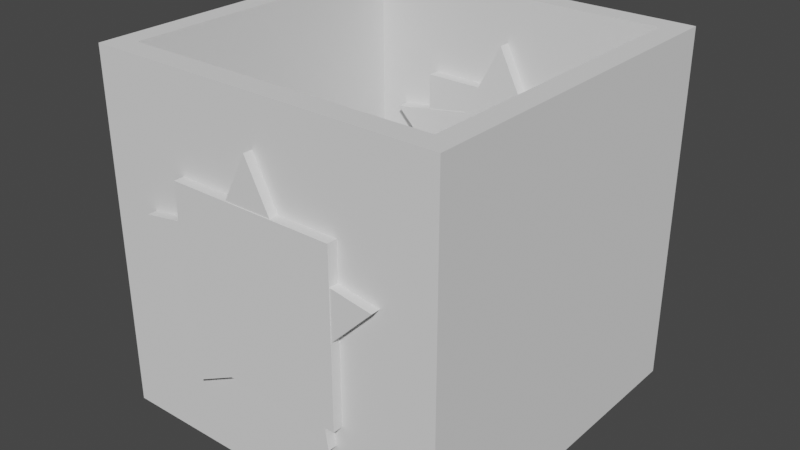 # Source: Sorting_Bin.blend  (saved by Blender 3.3.6; exported with 4.5.12 LTS)
import bpy
from mathutils import Matrix  # noqa: F401  (used for matrix-valued properties, if any)

bpy.ops.wm.read_factory_settings(use_empty=True)
scene = bpy.context.scene
scene.name = 'Scene'

# ---- collections
col_collection = bpy.data.collections.new('Collection'); scene.collection.children.link(col_collection)

# ---- world
world_world = bpy.data.worlds.new('World'); scene.world = world_world
world_world.use_nodes = True; world_world.node_tree.nodes.clear()
_N = world_world.node_tree.nodes; _L = world_world.node_tree.links
n0 = _N.new('ShaderNodeOutputWorld'); n0.name = 'World Output'; n0.location = (300, 300)
n1 = _N.new('ShaderNodeBackground'); n1.name = 'Background'; n1.location = (10, 300)
n1.inputs[0].default_value = (0.05088, 0.05088, 0.05088, 1.0)
_L.new(n1.outputs[0], n0.inputs[0])
n0.is_active_output = True
world_world.color = (0.05088, 0.05088, 0.05088)
world_world.use_sun_shadow = False
world_world.sun_shadow_jitter_overblur = 0.0

# ---- meshes
me_cube_001 = bpy.data.meshes.new('Cube.001')
me_cube_001.from_pydata([(-0.4, -0.4, -0.4), (-0.35, -0.35, 0.4), (-0.4, 0.4, -0.4), (-0.35, 0.35, 0.4), (0.4, -0.4, -0.4), (0.35, -0.35, 0.4), (0.4, 0.4, -0.4), (0.35, 0.35, 0.4), (-0.4, -0.4, 0.4), (-0.4, 0.4, 0.4), (0.4, 0.4, 0.4), (0.4, -0.4, 0.4), (-0.35, -0.35, -0.35), (-0.35, 0.35, -0.35), (0.35, 0.35, -0.35), (0.35, -0.35, -0.35)], [], [(0, 8, 9, 2), (2, 9, 10, 6), (6, 10, 11, 4), (4, 11, 8, 0), (2, 6, 4, 0), (1, 5, 15, 12), (1, 3, 9, 8), (3, 7, 10, 9), (7, 5, 11, 10), (5, 1, 8, 11), (14, 13, 12, 15), (7, 3, 13, 14), (5, 7, 14, 15), (3, 1, 12, 13)])
_uv = me_cube_001.uv_layers.new(name='UVMap')
_uv.uv.foreach_set('vector', [0.375, 0.0, 0.625, 0.0, 0.625, 0.25, 0.375, 0.25, 0.375, 0.25, 0.625, 0.25, 0.625, 0.5, 0.375, 0.5, 0.375, 0.5, 0.625, 0.5, 0.625, 0.75, 0.375, 0.75, 0.375, 0.75, 0.625, 0.75, 0.625, 1.0, 0.375, 1.0, 0.125, 0.5, 0.375, 0.5, 0.375, 0.75, 0.125, 0.75, 0.8594, 0.7344, 0.6406, 0.7344, 0.6406, 0.7344, 0.8594, 0.7344, 0.8594, 0.7344, 0.8594, 0.5156, 0.875, 0.5, 0.875, 0.75, 0.8594, 0.5156, 0.6406, 0.5156, 0.625, 0.5, 0.875, 0.5, 0.6406, 0.5156, 0.6406, 0.7344, 0.625, 0.75, 0.625, 0.5, 0.6406, 0.7344, 0.8594, 0.7344, 0.875, 0.75, 0.625, 0.75, 0.6406, 0.5156, 0.8594, 0.5156, 0.8594, 0.7344, 0.6406, 0.7344, 0.6406, 0.5156, 0.8594, 0.5156, 0.8594, 0.5156, 0.6406, 0.5156, 0.6406, 0.7344, 0.6406, 0.5156, 0.6406, 0.5156, 0.6406, 0.7344, 0.8594, 0.5156, 0.8594, 0.7344, 0.8594, 0.7344, 0.8594, 0.5156])
me_cube_001.update()
me_circle = bpy.data.meshes.new('Circle')
me_circle.from_pydata([(0.0, 1.0, 0.0), (-0.3022, 0.4159, 0.0), (-0.9511, 0.309, 0.0), (-0.4889, -0.1589, 0.0), (-0.5878, -0.809, 0.0), (5.792e-09, -0.5141, 0.0), (0.5878, -0.809, 0.0), (0.4889, -0.1589, 0.0), (0.9511, 0.309, 0.0), (0.3022, 0.4159, 0.0), (0.0, 1.0, 0.1729), (-0.3022, 0.4159, 0.1729), (-0.9511, 0.309, 0.1729), (-0.4889, -0.1589, 0.1729), (-0.5878, -0.809, 0.1729), (5.792e-09, -0.5141, 0.1729), (0.5878, -0.809, 0.1729), (0.4889, -0.1589, 0.1729), (0.9511, 0.309, 0.1729), (0.3022, 0.4159, 0.1729)], [], [(5, 6, 16, 15), (2, 3, 13, 12), (9, 0, 10, 19), (6, 7, 17, 16), (3, 4, 14, 13), (0, 1, 11, 10), (7, 8, 18, 17), (4, 5, 15, 14), (1, 2, 12, 11), (8, 9, 19, 18), (11, 19, 10), (12, 13, 11), (19, 13, 15), (1, 0, 9), (18, 19, 17), (14, 15, 13), (13, 19, 11), (15, 16, 17), (17, 19, 15), (9, 3, 1), (3, 2, 1), (9, 8, 7), (3, 9, 7), (7, 5, 3), (5, 7, 6), (5, 4, 3)])
_uv = me_circle.uv_layers.new(name='UVMap')
_uv.uv.foreach_set('vector', [0.0, 0.0, 0.0, 0.0, 0.0, 0.0, 0.0, 0.0, 0.0, 0.0, 0.0, 0.0, 0.0, 0.0, 0.0, 0.0, 0.0, 0.0, 0.0, 0.0, 0.0, 0.0, 0.0, 0.0, 0.0, 0.0, 0.0, 0.0, 0.0, 0.0, 0.0, 0.0, 0.0, 0.0, 0.0, 0.0, 0.0, 0.0, 0.0, 0.0, 0.0, 0.0, 0.0, 0.0, 0.0, 0.0, 0.0, 0.0, 0.0, 0.0, 0.0, 0.0, 0.0, 0.0, 0.0, 0.0, 0.0, 0.0, 0.0, 0.0, 0.0, 0.0, 0.0, 0.0, 0.0, 0.0, 0.0, 0.0, 0.0, 0.0, 0.0, 0.0, 0.0, 0.0, 0.0, 0.0, 0.0, 0.0, 0.0, 0.0, 0.0, 0.0, 0.0, 0.0, 0.0, 0.0, 0.0, 0.0, 0.0, 0.0, 0.0, 0.0, 0.0, 0.0, 0.0, 0.0, 0.0, 0.0, 0.0, 0.0, 0.0, 0.0, 0.0, 0.0, 0.0, 0.0, 0.0, 0.0, 0.0, 0.0, 0.0, 0.0, 0.0, 0.0, 0.0, 0.0, 0.0, 0.0, 0.0, 0.0, 0.0, 0.0, 0.0, 0.0, 0.0, 0.0, 0.0, 0.0, 0.0, 0.0, 0.0, 0.0, 0.0, 0.0, 0.0, 0.0, 0.0, 0.0, 0.0, 0.0, 0.0, 0.0, 0.0, 0.0, 0.0, 0.0, 0.0, 0.0, 0.0, 0.0, 0.0, 0.0, 0.0, 0.0, 0.0, 0.0, 0.0, 0.0, 0.0, 0.0, 0.0, 0.0, 0.0, 0.0, 0.0, 0.0, 0.0, 0.0, 0.0, 0.0, 0.0, 0.0, 0.0, 0.0, 0.0, 0.0])
me_circle.update()
me_circle_001 = bpy.data.meshes.new('Circle.001')
me_circle_001.from_pydata([(0.0, 1.0, 0.0), (-0.3022, 0.4159, 0.0), (-0.9511, 0.309, 0.0), (-0.4889, -0.1589, 0.0), (-0.5878, -0.809, 0.0), (5.792e-09, -0.5141, 0.0), (0.5878, -0.809, 0.0), (0.4889, -0.1589, 0.0), (0.9511, 0.309, 0.0), (0.3022, 0.4159, 0.0), (0.0, 1.0, 0.1729), (-0.3022, 0.4159, 0.1729), (-0.9511, 0.309, 0.1729), (-0.4889, -0.1589, 0.1729), (-0.5878, -0.809, 0.1729), (5.792e-09, -0.5141, 0.1729), (0.5878, -0.809, 0.1729), (0.4889, -0.1589, 0.1729), (0.9511, 0.309, 0.1729), (0.3022, 0.4159, 0.1729)], [], [(5, 6, 16, 15), (2, 3, 13, 12), (9, 0, 10, 19), (6, 7, 17, 16), (3, 4, 14, 13), (0, 1, 11, 10), (7, 8, 18, 17), (4, 5, 15, 14), (1, 2, 12, 11), (8, 9, 19, 18), (11, 19, 10), (12, 13, 11), (19, 13, 15), (1, 0, 9), (18, 19, 17), (14, 15, 13), (13, 19, 11), (15, 16, 17), (17, 19, 15), (9, 3, 1), (3, 2, 1), (9, 8, 7), (3, 9, 7), (7, 5, 3), (5, 7, 6), (5, 4, 3)])
_uv = me_circle_001.uv_layers.new(name='UVMap')
_uv.uv.foreach_set('vector', [0.0, 0.0, 0.0, 0.0, 0.0, 0.0, 0.0, 0.0, 0.0, 0.0, 0.0, 0.0, 0.0, 0.0, 0.0, 0.0, 0.0, 0.0, 0.0, 0.0, 0.0, 0.0, 0.0, 0.0, 0.0, 0.0, 0.0, 0.0, 0.0, 0.0, 0.0, 0.0, 0.0, 0.0, 0.0, 0.0, 0.0, 0.0, 0.0, 0.0, 0.0, 0.0, 0.0, 0.0, 0.0, 0.0, 0.0, 0.0, 0.0, 0.0, 0.0, 0.0, 0.0, 0.0, 0.0, 0.0, 0.0, 0.0, 0.0, 0.0, 0.0, 0.0, 0.0, 0.0, 0.0, 0.0, 0.0, 0.0, 0.0, 0.0, 0.0, 0.0, 0.0, 0.0, 0.0, 0.0, 0.0, 0.0, 0.0, 0.0, 0.0, 0.0, 0.0, 0.0, 0.0, 0.0, 0.0, 0.0, 0.0, 0.0, 0.0, 0.0, 0.0, 0.0, 0.0, 0.0, 0.0, 0.0, 0.0, 0.0, 0.0, 0.0, 0.0, 0.0, 0.0, 0.0, 0.0, 0.0, 0.0, 0.0, 0.0, 0.0, 0.0, 0.0, 0.0, 0.0, 0.0, 0.0, 0.0, 0.0, 0.0, 0.0, 0.0, 0.0, 0.0, 0.0, 0.0, 0.0, 0.0, 0.0, 0.0, 0.0, 0.0, 0.0, 0.0, 0.0, 0.0, 0.0, 0.0, 0.0, 0.0, 0.0, 0.0, 0.0, 0.0, 0.0, 0.0, 0.0, 0.0, 0.0, 0.0, 0.0, 0.0, 0.0, 0.0, 0.0, 0.0, 0.0, 0.0, 0.0, 0.0, 0.0, 0.0, 0.0, 0.0, 0.0, 0.0, 0.0, 0.0, 0.0, 0.0, 0.0, 0.0, 0.0, 0.0, 0.0])
me_circle_001.update()
me_cube_002 = bpy.data.meshes.new('Cube.002')
me_cube_002.from_pydata([(-1.0, -1.0, -1.0), (-1.0, -1.0, 1.0), (-1.0, 1.0, -1.0), (-1.0, 1.0, 1.0), (1.0, -1.0, -1.0), (1.0, -1.0, 1.0), (1.0, 1.0, -1.0), (1.0, 1.0, 1.0)], [], [(0, 1, 3, 2), (2, 3, 7, 6), (6, 7, 5, 4), (4, 5, 1, 0), (2, 6, 4, 0), (7, 3, 1, 5)])
_uv = me_cube_002.uv_layers.new(name='UVMap')
_uv.uv.foreach_set('vector', [0.375, 0.0, 0.625, 0.0, 0.625, 0.25, 0.375, 0.25, 0.375, 0.25, 0.625, 0.25, 0.625, 0.5, 0.375, 0.5, 0.375, 0.5, 0.625, 0.5, 0.625, 0.75, 0.375, 0.75, 0.375, 0.75, 0.625, 0.75, 0.625, 1.0, 0.375, 1.0, 0.125, 0.5, 0.375, 0.5, 0.375, 0.75, 0.125, 0.75, 0.625, 0.5, 0.875, 0.5, 0.875, 0.75, 0.625, 0.75])
me_cube_002.update()
me_cube_003 = bpy.data.meshes.new('Cube.003')
me_cube_003.from_pydata([(-1.0, -1.0, -1.0), (-1.0, -1.0, 1.0), (-1.0, 1.0, -1.0), (-1.0, 1.0, 1.0), (1.0, -1.0, -1.0), (1.0, -1.0, 1.0), (1.0, 1.0, -1.0), (1.0, 1.0, 1.0)], [], [(0, 1, 3, 2), (2, 3, 7, 6), (6, 7, 5, 4), (4, 5, 1, 0), (2, 6, 4, 0), (7, 3, 1, 5)])
_uv = me_cube_003.uv_layers.new(name='UVMap')
_uv.uv.foreach_set('vector', [0.375, 0.0, 0.625, 0.0, 0.625, 0.25, 0.375, 0.25, 0.375, 0.25, 0.625, 0.25, 0.625, 0.5, 0.375, 0.5, 0.375, 0.5, 0.625, 0.5, 0.625, 0.75, 0.375, 0.75, 0.375, 0.75, 0.625, 0.75, 0.625, 1.0, 0.375, 1.0, 0.125, 0.5, 0.375, 0.5, 0.375, 0.75, 0.125, 0.75, 0.625, 0.5, 0.875, 0.5, 0.875, 0.75, 0.625, 0.75])
me_cube_003.update()

# ---- objects
ob_bin = bpy.data.objects.new('Bin', me_cube_001)
ob_star = bpy.data.objects.new('Star', me_circle)
ob_star_001 = bpy.data.objects.new('Star.001', me_circle_001)
ob_cube = bpy.data.objects.new('Cube', me_cube_002)
ob_cube_001 = bpy.data.objects.new('Cube.001', me_cube_003)

# ---- transforms, parenting, visibility, modifiers, constraints
ob_bin.location = (0.0, 0.0, 0.0)
ob_star.location = (0.0, 0.3747, 0.0)
ob_star.rotation_euler = (1.571, -0.0, 0.0)
ob_star.scale = (0.296, 0.296, 0.296)
ob_star_001.location = (0.0, -0.3694, 0.0)
ob_star_001.rotation_euler = (1.571, -0.0, 0.0)
ob_star_001.scale = (0.296, 0.296, 0.296)
ob_cube.location = (0.0, -0.3915, 0.0)
ob_cube.scale = (0.1897, 0.0306, 0.1897)
ob_cube_001.location = (0.0, 0.355, 0.0)
ob_cube_001.scale = (0.1897, 0.0306, 0.1897)

# ---- collection membership
col_collection.objects.link(ob_bin)
col_collection.objects.link(ob_star)
col_collection.objects.link(ob_star_001)
col_collection.objects.link(ob_cube)
col_collection.objects.link(ob_cube_001)

# ---- scene / render settings (as saved in the file)
scene.frame_start = 1; scene.frame_end = 250; scene.frame_set(1)
scene.render.engine = 'BLENDER_EEVEE_NEXT'
scene.cycles.sampling_pattern = 'TABULATED_SOBOL'
scene.cycles.use_light_tree = False
scene.view_settings.view_transform = 'Filmic'
bpy.context.view_layer.update()

# ---- added for rendering (the .blend has no active camera and no usable light): camera, sun
cam_auto = bpy.data.cameras.new('AutoCamera')
cam_auto.lens = 50.0
cam_auto.sensor_width = 36.0
cam_auto.clip_end = 1000.0
ob_auto_camera = bpy.data.objects.new('AutoCamera', cam_auto)
scene.collection.objects.link(ob_auto_camera)
ob_auto_camera.location = (1.29394, -1.56377, 1.03515)
ob_auto_camera.rotation_euler = (1.09748, -7.21219e-08, 0.694738)
scene.camera = ob_auto_camera
light_auto_sun = bpy.data.lights.new('AutoSun', 'SUN')
light_auto_sun.energy = 3.0
light_auto_sun.angle = 0.0523599
ob_auto_sun = bpy.data.objects.new('AutoSun', light_auto_sun)
scene.collection.objects.link(ob_auto_sun)
ob_auto_sun.rotation_euler = (0.872665, 0.174533, 0.523599)
bpy.context.view_layer.update()
